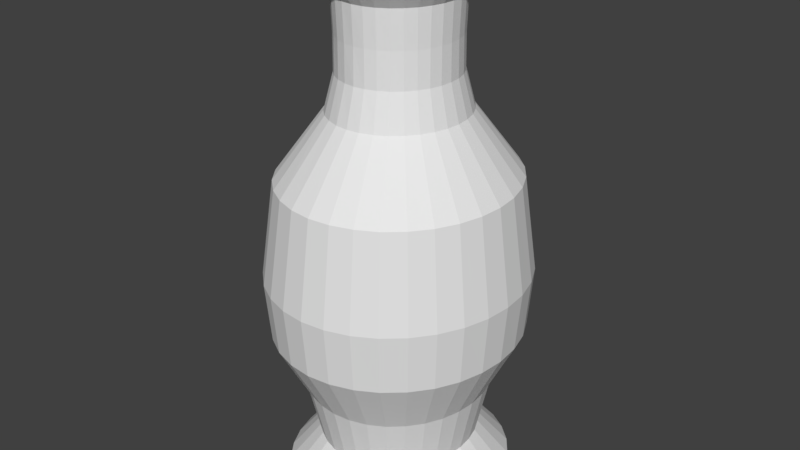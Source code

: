 # Source: anfora.blend  (saved by Blender 2.78.0; exported with 4.5.12 LTS)
import bpy
from mathutils import Matrix  # noqa: F401  (used for matrix-valued properties, if any)

bpy.ops.wm.read_factory_settings(use_empty=True)
scene = bpy.context.scene
scene.name = 'Scene'

# ---- collections
col_collection_1 = bpy.data.collections.new('Collection 1'); scene.collection.children.link(col_collection_1)

# ---- world
world_world = bpy.data.worlds.new('World'); scene.world = world_world
world_world.color = (0.05088, 0.05088, 0.05088)
world_world.use_sun_shadow = False
world_world.sun_shadow_jitter_overblur = 0.0
world_world.cycles.sampling_method = 'MANUAL'

# ---- meshes
me_cylinder = bpy.data.meshes.new('Cylinder')
me_cylinder.from_pydata([(1.684, 0.8232, 0.64), (1.684, 2.807, 0.7434), (1.762, 0.8232, 0.6483), (1.744, 2.807, 0.7498), (1.838, 0.8232, 0.6732), (1.801, 2.807, 0.7687), (1.908, 0.8232, 0.7134), (1.855, 2.807, 0.7995), (1.969, 0.8232, 0.7677), (1.901, 2.807, 0.8408), (2.019, 0.8232, 0.8337), (1.94, 2.807, 0.8912), (2.057, 0.8232, 0.9091), (1.968, 2.807, 0.9487), (2.08, 0.8232, 0.9909), (1.986, 2.807, 1.011), (2.088, 0.8232, 1.076), (1.992, 2.807, 1.076), (2.08, 0.8232, 1.161), (1.986, 2.807, 1.141), (2.057, 0.8232, 1.243), (1.968, 2.807, 1.203), (2.019, 0.8232, 1.318), (1.94, 2.807, 1.261), (1.969, 0.8232, 1.384), (1.901, 2.807, 1.311), (1.908, 0.8232, 1.438), (1.855, 2.807, 1.352), (1.838, 0.8232, 1.479), (1.801, 2.807, 1.383), (1.762, 0.8232, 1.504), (1.744, 2.807, 1.402), (1.684, 0.8232, 1.512), (1.684, 2.807, 1.408), (1.605, 0.8232, 1.504), (1.623, 2.807, 1.402), (1.529, 0.8232, 1.479), (1.566, 2.807, 1.383), (1.459, 0.8232, 1.438), (1.512, 2.807, 1.352), (1.398, 0.8232, 1.384), (1.466, 2.807, 1.311), (1.348, 0.8232, 1.318), (1.427, 2.807, 1.261), (1.31, 0.8232, 1.243), (1.399, 2.807, 1.203), (1.287, 0.8232, 1.161), (1.381, 2.807, 1.141), (1.28, 0.8232, 1.076), (1.375, 2.807, 1.076), (1.287, 0.8232, 0.9909), (1.381, 2.807, 1.011), (1.31, 0.8232, 0.9091), (1.399, 2.807, 0.9487), (1.348, 0.8232, 0.8337), (1.427, 2.807, 0.8912), (1.398, 0.8232, 0.7677), (1.466, 2.807, 0.8408), (1.459, 0.8232, 0.7134), (1.512, 2.807, 0.7995), (1.529, 0.8232, 0.6732), (1.566, 2.807, 0.7687), (1.605, 0.8232, 0.6483), (1.623, 2.807, 0.7498), (1.684, 0.976, 0.7712), (1.684, 1.206, 0.7188), (1.684, 1.435, 0.5957), (1.684, 1.658, 0.5759), (1.684, 2.014, 0.628), (1.684, 2.258, 0.818), (1.73, 2.258, 0.8229), (1.764, 2.014, 0.6366), (1.774, 1.658, 0.5855), (1.77, 1.435, 0.6049), (1.748, 1.206, 0.7256), (1.739, 0.976, 0.777), (1.775, 2.258, 0.8376), (1.842, 2.014, 0.6621), (1.861, 1.658, 0.6139), (1.854, 1.435, 0.6322), (1.81, 1.206, 0.746), (1.792, 0.976, 0.7944), (1.816, 2.258, 0.8614), (1.914, 2.014, 0.7035), (1.941, 1.658, 0.6601), (1.931, 1.435, 0.6766), (1.867, 1.206, 0.779), (1.84, 0.976, 0.8225), (1.853, 2.258, 0.8935), (1.977, 2.014, 0.7592), (2.011, 1.658, 0.7223), (1.998, 1.435, 0.7364), (1.918, 1.206, 0.8234), (1.883, 0.976, 0.8604), (1.882, 2.258, 0.9326), (2.029, 2.014, 0.8271), (2.069, 1.658, 0.7981), (2.054, 1.435, 0.8091), (1.959, 1.206, 0.8775), (1.918, 0.976, 0.9066), (1.904, 2.258, 0.9772), (2.067, 2.014, 0.9045), (2.112, 1.658, 0.8846), (2.095, 1.435, 0.8922), (1.989, 1.206, 0.9393), (1.944, 0.976, 0.9593), (1.918, 2.258, 1.026), (2.091, 2.014, 0.9886), (2.138, 1.658, 0.9784), (2.12, 1.435, 0.9823), (2.008, 1.206, 1.006), (1.961, 0.976, 1.016), (1.923, 2.258, 1.076), (2.099, 2.014, 1.076), (2.147, 1.658, 1.076), (2.129, 1.435, 1.076), (2.015, 1.206, 1.076), (1.966, 0.976, 1.076), (1.918, 2.258, 1.126), (2.091, 2.014, 1.163), (2.138, 1.658, 1.174), (2.12, 1.435, 1.17), (2.008, 1.206, 1.146), (1.961, 0.976, 1.135), (1.904, 2.258, 1.175), (2.067, 2.014, 1.247), (2.112, 1.658, 1.267), (2.095, 1.435, 1.26), (1.989, 1.206, 1.213), (1.944, 0.976, 1.193), (1.882, 2.258, 1.219), (2.029, 2.014, 1.325), (2.069, 1.658, 1.354), (2.054, 1.435, 1.343), (1.959, 1.206, 1.274), (1.918, 0.976, 1.245), (1.853, 2.258, 1.258), (1.977, 2.014, 1.393), (2.011, 1.658, 1.43), (1.998, 1.435, 1.416), (1.918, 1.206, 1.329), (1.883, 0.976, 1.291), (1.816, 2.258, 1.29), (1.914, 2.014, 1.448), (1.941, 1.658, 1.492), (1.931, 1.435, 1.475), (1.867, 1.206, 1.373), (1.84, 0.976, 1.329), (1.775, 2.258, 1.314), (1.842, 2.014, 1.49), (1.861, 1.658, 1.538), (1.854, 1.435, 1.52), (1.81, 1.206, 1.406), (1.792, 0.976, 1.358), (1.73, 2.258, 1.329), (1.764, 2.014, 1.515), (1.774, 1.658, 1.566), (1.77, 1.435, 1.547), (1.748, 1.206, 1.426), (1.739, 0.976, 1.375), (1.684, 2.258, 1.334), (1.684, 2.014, 1.524), (1.684, 1.658, 1.576), (1.684, 1.435, 1.556), (1.684, 1.206, 1.433), (1.684, 0.976, 1.381), (1.637, 2.258, 1.329), (1.603, 2.014, 1.515), (1.593, 1.658, 1.566), (1.597, 1.435, 1.547), (1.619, 1.206, 1.426), (1.628, 0.976, 1.375), (1.592, 2.258, 1.314), (1.525, 2.014, 1.49), (1.506, 1.658, 1.538), (1.513, 1.435, 1.52), (1.557, 1.206, 1.406), (1.575, 0.976, 1.358), (1.551, 2.258, 1.29), (1.453, 2.014, 1.448), (1.426, 1.658, 1.492), (1.436, 1.435, 1.475), (1.5, 1.206, 1.373), (1.527, 0.976, 1.329), (1.514, 2.258, 1.258), (1.39, 2.014, 1.393), (1.356, 1.658, 1.43), (1.369, 1.435, 1.416), (1.449, 1.206, 1.329), (1.484, 0.976, 1.291), (1.485, 2.258, 1.219), (1.338, 2.014, 1.325), (1.298, 1.658, 1.354), (1.313, 1.435, 1.343), (1.408, 1.206, 1.274), (1.449, 0.976, 1.245), (1.463, 2.258, 1.175), (1.3, 2.014, 1.247), (1.255, 1.658, 1.267), (1.272, 1.435, 1.26), (1.378, 1.206, 1.213), (1.423, 0.976, 1.193), (1.449, 2.258, 1.126), (1.276, 2.014, 1.163), (1.229, 1.658, 1.174), (1.247, 1.435, 1.17), (1.359, 1.206, 1.146), (1.407, 0.976, 1.135), (1.444, 2.258, 1.076), (1.268, 2.014, 1.076), (1.22, 1.658, 1.076), (1.238, 1.435, 1.076), (1.353, 1.206, 1.076), (1.401, 0.976, 1.076), (1.449, 2.258, 1.026), (1.276, 2.014, 0.9886), (1.229, 1.658, 0.9784), (1.247, 1.435, 0.9823), (1.359, 1.206, 1.006), (1.407, 0.976, 1.016), (1.463, 2.258, 0.9772), (1.3, 2.014, 0.9045), (1.255, 1.658, 0.8846), (1.272, 1.435, 0.8922), (1.378, 1.206, 0.9393), (1.423, 0.976, 0.9593), (1.485, 2.258, 0.9326), (1.338, 2.014, 0.8271), (1.298, 1.658, 0.7981), (1.313, 1.435, 0.8091), (1.408, 1.206, 0.8775), (1.449, 0.976, 0.9066), (1.514, 2.258, 0.8935), (1.39, 2.014, 0.7592), (1.356, 1.658, 0.7223), (1.369, 1.435, 0.7364), (1.449, 1.206, 0.8234), (1.484, 0.976, 0.8604), (1.551, 2.258, 0.8614), (1.453, 2.014, 0.7035), (1.426, 1.658, 0.6601), (1.436, 1.435, 0.6766), (1.5, 1.206, 0.779), (1.527, 0.976, 0.8225), (1.592, 2.258, 0.8376), (1.525, 2.014, 0.6621), (1.506, 1.658, 0.6139), (1.513, 1.435, 0.6322), (1.557, 1.206, 0.746), (1.575, 0.976, 0.7944), (1.637, 2.258, 0.8229), (1.603, 2.014, 0.6366), (1.593, 1.658, 0.5855), (1.597, 1.435, 0.6049), (1.619, 1.206, 0.7256), (1.628, 0.976, 0.777), (1.684, 2.396, 0.856), (1.723, 2.396, 0.8602), (1.762, 2.396, 0.8727), (1.797, 2.396, 0.8931), (1.828, 2.396, 0.9204), (1.853, 2.396, 0.9538), (1.872, 2.396, 0.9918), (1.883, 2.396, 1.033), (1.887, 2.396, 1.076), (1.883, 2.396, 1.119), (1.872, 2.396, 1.16), (1.853, 2.396, 1.198), (1.828, 2.396, 1.231), (1.797, 2.396, 1.259), (1.762, 2.396, 1.279), (1.723, 2.396, 1.292), (1.684, 2.396, 1.296), (1.644, 2.396, 1.292), (1.606, 2.396, 1.279), (1.57, 2.396, 1.259), (1.539, 2.396, 1.231), (1.514, 2.396, 1.198), (1.495, 2.396, 1.16), (1.484, 2.396, 1.119), (1.48, 2.396, 1.076), (1.484, 2.396, 1.033), (1.495, 2.396, 0.9918), (1.514, 2.396, 0.9538), (1.539, 2.396, 0.9204), (1.57, 2.396, 0.8931), (1.606, 2.396, 0.8727), (1.644, 2.396, 0.8602), (1.684, 2.528, 0.8578), (1.723, 2.528, 0.862), (1.761, 2.528, 0.8744), (1.796, 2.528, 0.8946), (1.826, 2.528, 0.9217), (1.852, 2.528, 0.9548), (1.87, 2.528, 0.9925), (1.882, 2.528, 1.033), (1.886, 2.528, 1.076), (1.882, 2.528, 1.119), (1.87, 2.528, 1.159), (1.852, 2.528, 1.197), (1.826, 2.528, 1.23), (1.796, 2.528, 1.257), (1.761, 2.528, 1.277), (1.723, 2.528, 1.29), (1.684, 2.528, 1.294), (1.644, 2.528, 1.29), (1.606, 2.528, 1.277), (1.571, 2.528, 1.257), (1.541, 2.528, 1.23), (1.515, 2.528, 1.197), (1.497, 2.528, 1.159), (1.485, 2.528, 1.119), (1.481, 2.528, 1.076), (1.485, 2.528, 1.033), (1.497, 2.528, 0.9925), (1.515, 2.528, 0.9548), (1.541, 2.528, 0.9217), (1.571, 2.528, 0.8946), (1.606, 2.528, 0.8744), (1.644, 2.528, 0.862), (1.684, 2.667, 0.8516), (1.724, 2.667, 0.8559), (1.763, 2.667, 0.8687), (1.799, 2.667, 0.8894), (1.831, 2.667, 0.9173), (1.856, 2.667, 0.9513), (1.876, 2.667, 0.9901), (1.887, 2.667, 1.032), (1.891, 2.667, 1.076), (1.887, 2.667, 1.12), (1.876, 2.667, 1.162), (1.856, 2.667, 1.201), (1.831, 2.667, 1.235), (1.799, 2.667, 1.262), (1.763, 2.667, 1.283), (1.724, 2.667, 1.296), (1.684, 2.667, 1.3), (1.643, 2.667, 1.296), (1.604, 2.667, 1.283), (1.568, 2.667, 1.262), (1.537, 2.667, 1.235), (1.511, 2.667, 1.201), (1.491, 2.667, 1.162), (1.48, 2.667, 1.12), (1.476, 2.667, 1.076), (1.48, 2.667, 1.032), (1.491, 2.667, 0.9901), (1.511, 2.667, 0.9513), (1.537, 2.667, 0.9173), (1.568, 2.667, 0.8894), (1.604, 2.667, 0.8687), (1.643, 2.667, 0.8559), (1.684, 0.8297, 0.6324), (1.684, 2.8, 0.7355), (1.764, 0.8297, 0.6409), (1.745, 2.8, 0.7421), (1.841, 0.8297, 0.6662), (1.805, 2.8, 0.7615), (1.912, 0.8296, 0.7072), (1.859, 2.801, 0.793), (1.975, 0.8296, 0.7624), (1.907, 2.801, 0.8354), (2.026, 0.8295, 0.8296), (1.947, 2.801, 0.887), (2.064, 0.8295, 0.9063), (1.976, 2.801, 0.9458), (2.087, 0.8294, 0.9895), (1.994, 2.801, 1.01), (2.095, 0.8294, 1.076), (2.0, 2.801, 1.076), (2.087, 0.8294, 1.162), (1.994, 2.801, 1.142), (2.064, 0.8295, 1.246), (1.976, 2.801, 1.206), (2.026, 0.8295, 1.322), (1.947, 2.801, 1.265), (1.975, 0.8296, 1.39), (1.907, 2.801, 1.317), (1.912, 0.8296, 1.445), (1.859, 2.801, 1.359), (1.841, 0.8297, 1.486), (1.805, 2.8, 1.39), (1.764, 0.8297, 1.511), (1.745, 2.8, 1.41), (1.684, 0.8297, 1.52), (1.684, 2.8, 1.416), (1.603, 0.8297, 1.511), (1.622, 2.8, 1.41), (1.526, 0.8297, 1.486), (1.562, 2.8, 1.39), (1.455, 0.8296, 1.445), (1.508, 2.801, 1.359), (1.392, 0.8296, 1.39), (1.46, 2.801, 1.317), (1.341, 0.8295, 1.322), (1.42, 2.801, 1.265), (1.303, 0.8295, 1.246), (1.391, 2.801, 1.206), (1.28, 0.8294, 1.162), (1.373, 2.801, 1.142), (1.272, 0.8294, 1.076), (1.367, 2.801, 1.076), (1.28, 0.8294, 0.9895), (1.373, 2.801, 1.01), (1.303, 0.8295, 0.9063), (1.391, 2.801, 0.9458), (1.341, 0.8295, 0.8296), (1.42, 2.801, 0.887), (1.392, 0.8296, 0.7624), (1.46, 2.801, 0.8354), (1.455, 0.8296, 0.7072), (1.508, 2.801, 0.793), (1.526, 0.8297, 0.6662), (1.562, 2.8, 0.7615), (1.603, 0.8297, 0.6409), (1.622, 2.8, 0.7421), (1.684, 0.9785, 0.7615), (1.684, 1.202, 0.7094), (1.684, 1.432, 0.5861), (1.684, 1.658, 0.5659), (1.684, 2.018, 0.6188), (1.684, 2.262, 0.8091), (1.732, 2.262, 0.8142), (1.766, 2.018, 0.6276), (1.776, 1.658, 0.5757), (1.772, 1.432, 0.5955), (1.75, 1.202, 0.7165), (1.741, 0.9785, 0.7676), (1.779, 2.262, 0.8295), (1.846, 2.018, 0.6537), (1.865, 1.658, 0.6048), (1.858, 1.432, 0.6235), (1.814, 1.202, 0.7374), (1.796, 0.9785, 0.7855), (1.822, 2.262, 0.8542), (1.92, 2.017, 0.696), (1.947, 1.658, 0.652), (1.936, 1.432, 0.6688), (1.873, 1.202, 0.7714), (1.846, 0.9785, 0.8147), (1.859, 2.262, 0.8874), (1.984, 2.017, 0.7529), (2.019, 1.658, 0.7155), (2.005, 1.432, 0.7298), (1.924, 1.202, 0.817), (1.89, 0.9785, 0.8539), (1.89, 2.262, 0.9279), (2.037, 2.017, 0.8222), (2.077, 1.658, 0.7928), (2.062, 1.432, 0.8041), (1.967, 1.202, 0.8726), (1.927, 0.9784, 0.9015), (1.913, 2.262, 0.974), (2.076, 2.017, 0.9012), (2.121, 1.658, 0.881), (2.104, 1.432, 0.8887), (1.998, 1.202, 0.9359), (1.954, 0.9784, 0.9558), (1.927, 2.262, 1.024), (2.1, 2.017, 0.9869), (2.148, 1.658, 0.9766), (2.129, 1.432, 0.9805), (2.017, 1.202, 1.005), (1.97, 0.9784, 1.015), (1.932, 2.262, 1.076), (2.108, 2.017, 1.076), (2.157, 1.658, 1.076), (2.138, 1.432, 1.076), (2.024, 1.202, 1.076), (1.976, 0.9784, 1.076), (1.927, 2.262, 1.128), (2.1, 2.017, 1.165), (2.148, 1.658, 1.175), (2.129, 1.432, 1.171), (2.017, 1.202, 1.147), (1.97, 0.9784, 1.137), (1.913, 2.262, 1.178), (2.076, 2.017, 1.251), (2.121, 1.658, 1.271), (2.104, 1.432, 1.263), (1.998, 1.202, 1.216), (1.954, 0.9784, 1.196), (1.89, 2.262, 1.224), (2.037, 2.017, 1.33), (2.077, 1.658, 1.359), (2.062, 1.432, 1.348), (1.967, 1.202, 1.279), (1.927, 0.9784, 1.25), (1.859, 2.262, 1.264), (1.984, 2.017, 1.399), (2.019, 1.658, 1.436), (2.005, 1.432, 1.422), (1.924, 1.202, 1.335), (1.89, 0.9785, 1.298), (1.822, 2.262, 1.298), (1.92, 2.017, 1.456), (1.947, 1.658, 1.5), (1.936, 1.432, 1.483), (1.873, 1.202, 1.381), (1.846, 0.9785, 1.337), (1.779, 2.262, 1.322), (1.846, 2.018, 1.498), (1.865, 1.658, 1.547), (1.858, 1.432, 1.528), (1.814, 1.202, 1.415), (1.796, 0.9785, 1.366), (1.732, 2.262, 1.338), (1.766, 2.018, 1.524), (1.776, 1.658, 1.576), (1.772, 1.432, 1.556), (1.75, 1.202, 1.435), (1.741, 0.9785, 1.384), (1.684, 2.262, 1.343), (1.684, 2.018, 1.533), (1.684, 1.658, 1.586), (1.684, 1.432, 1.566), (1.684, 1.202, 1.442), (1.684, 0.9785, 1.39), (1.635, 2.262, 1.338), (1.601, 2.018, 1.524), (1.591, 1.658, 1.576), (1.595, 1.432, 1.556), (1.617, 1.202, 1.435), (1.626, 0.9785, 1.384), (1.588, 2.262, 1.322), (1.521, 2.018, 1.498), (1.502, 1.658, 1.547), (1.509, 1.432, 1.528), (1.553, 1.202, 1.415), (1.571, 0.9785, 1.366), (1.545, 2.262, 1.298), (1.448, 2.017, 1.456), (1.42, 1.658, 1.5), (1.431, 1.432, 1.483), (1.494, 1.202, 1.381), (1.521, 0.9785, 1.337), (1.508, 2.262, 1.264), (1.383, 2.017, 1.399), (1.349, 1.658, 1.436), (1.362, 1.432, 1.422), (1.443, 1.202, 1.335), (1.477, 0.9785, 1.298), (1.477, 2.262, 1.224), (1.331, 2.017, 1.33), (1.29, 1.658, 1.359), (1.305, 1.432, 1.348), (1.4, 1.202, 1.279), (1.44, 0.9784, 1.25), (1.454, 2.262, 1.178), (1.291, 2.017, 1.251), (1.246, 1.658, 1.271), (1.263, 1.432, 1.263), (1.369, 1.202, 1.216), (1.414, 0.9784, 1.196), (1.44, 2.262, 1.128), (1.267, 2.017, 1.165), (1.219, 1.658, 1.175), (1.238, 1.432, 1.171), (1.35, 1.202, 1.147), (1.397, 0.9784, 1.137), (1.435, 2.262, 1.076), (1.259, 2.017, 1.076), (1.21, 1.658, 1.076), (1.229, 1.432, 1.076), (1.343, 1.202, 1.076), (1.391, 0.9784, 1.076), (1.44, 2.262, 1.024), (1.267, 2.017, 0.9869), (1.219, 1.658, 0.9766), (1.238, 1.432, 0.9805), (1.35, 1.202, 1.005), (1.397, 0.9784, 1.015), (1.454, 2.262, 0.974), (1.291, 2.017, 0.9012), (1.246, 1.658, 0.881), (1.263, 1.432, 0.8887), (1.369, 1.202, 0.9359), (1.414, 0.9784, 0.9558), (1.477, 2.262, 0.9279), (1.331, 2.017, 0.8222), (1.29, 1.658, 0.7928), (1.305, 1.432, 0.8041), (1.4, 1.202, 0.8726), (1.44, 0.9784, 0.9015), (1.508, 2.262, 0.8874), (1.383, 2.017, 0.7529), (1.349, 1.658, 0.7155), (1.362, 1.432, 0.7298), (1.443, 1.202, 0.817), (1.477, 0.9785, 0.8539), (1.545, 2.262, 0.8542), (1.448, 2.017, 0.696), (1.42, 1.658, 0.652), (1.431, 1.432, 0.6688), (1.494, 1.202, 0.7714), (1.521, 0.9785, 0.8147), (1.588, 2.262, 0.8295), (1.521, 2.018, 0.6537), (1.502, 1.658, 0.6048), (1.509, 1.432, 0.6235), (1.553, 1.202, 0.7374), (1.571, 0.9785, 0.7855), (1.635, 2.262, 0.8142), (1.601, 2.018, 0.6276), (1.591, 1.658, 0.5757), (1.595, 1.432, 0.5955), (1.617, 1.202, 0.7165), (1.626, 0.9785, 0.7676), (1.684, 2.397, 0.8461), (1.725, 2.397, 0.8505), (1.766, 2.397, 0.8637), (1.803, 2.397, 0.885), (1.835, 2.397, 0.9137), (1.861, 2.397, 0.9485), (1.881, 2.397, 0.9882), (1.893, 2.397, 1.031), (1.897, 2.397, 1.076), (1.893, 2.397, 1.121), (1.881, 2.397, 1.164), (1.861, 2.397, 1.203), (1.835, 2.397, 1.238), (1.803, 2.397, 1.267), (1.766, 2.397, 1.288), (1.725, 2.397, 1.301), (1.684, 2.397, 1.306), (1.642, 2.397, 1.301), (1.601, 2.397, 1.288), (1.564, 2.397, 1.267), (1.532, 2.397, 1.238), (1.506, 2.397, 1.203), (1.486, 2.397, 1.164), (1.474, 2.397, 1.121), (1.47, 2.397, 1.076), (1.474, 2.397, 1.031), (1.486, 2.397, 0.9882), (1.506, 2.397, 0.9485), (1.532, 2.397, 0.9137), (1.564, 2.397, 0.885), (1.601, 2.397, 0.8637), (1.642, 2.397, 0.8505), (1.684, 2.528, 0.8478), (1.725, 2.528, 0.8523), (1.765, 2.528, 0.8653), (1.802, 2.528, 0.8865), (1.834, 2.528, 0.9149), (1.86, 2.528, 0.9495), (1.88, 2.528, 0.9889), (1.892, 2.528, 1.032), (1.896, 2.528, 1.076), (1.892, 2.528, 1.12), (1.88, 2.528, 1.163), (1.86, 2.528, 1.202), (1.834, 2.528, 1.237), (1.802, 2.528, 1.265), (1.765, 2.528, 1.287), (1.725, 2.528, 1.3), (1.684, 2.528, 1.304), (1.642, 2.528, 1.3), (1.602, 2.528, 1.287), (1.565, 2.528, 1.265), (1.533, 2.528, 1.237), (1.507, 2.528, 1.202), (1.487, 2.528, 1.163), (1.475, 2.528, 1.12), (1.471, 2.528, 1.076), (1.475, 2.528, 1.032), (1.487, 2.528, 0.9889), (1.507, 2.528, 0.9495), (1.533, 2.528, 0.9149), (1.565, 2.528, 0.8865), (1.602, 2.528, 0.8653), (1.642, 2.528, 0.8523), (1.684, 2.664, 0.8422), (1.726, 2.664, 0.8468), (1.767, 2.664, 0.8601), (1.805, 2.664, 0.8818), (1.837, 2.664, 0.9109), (1.864, 2.664, 0.9464), (1.884, 2.664, 0.9867), (1.897, 2.664, 1.03), (1.901, 2.664, 1.076), (1.897, 2.664, 1.121), (1.884, 2.664, 1.165), (1.864, 2.664, 1.206), (1.837, 2.664, 1.241), (1.805, 2.664, 1.27), (1.767, 2.664, 1.292), (1.726, 2.664, 1.305), (1.684, 2.664, 1.31), (1.641, 2.664, 1.305), (1.6, 2.664, 1.292), (1.563, 2.664, 1.27), (1.53, 2.664, 1.241), (1.503, 2.664, 1.206), (1.483, 2.664, 1.165), (1.47, 2.664, 1.121), (1.466, 2.664, 1.076), (1.47, 2.664, 1.03), (1.483, 2.664, 0.9867), (1.503, 2.664, 0.9464), (1.53, 2.664, 0.9109), (1.563, 2.664, 0.8818), (1.6, 2.664, 0.8601), (1.641, 2.664, 0.8468)], [], [(320, 321, 3, 1), (321, 322, 5, 3), (322, 323, 7, 5), (323, 324, 9, 7), (324, 325, 11, 9), (325, 326, 13, 11), (326, 327, 15, 13), (327, 328, 17, 15), (328, 329, 19, 17), (329, 330, 21, 19), (330, 331, 23, 21), (331, 332, 25, 23), (332, 333, 27, 25), (333, 334, 29, 27), (334, 335, 31, 29), (335, 336, 33, 31), (336, 337, 35, 33), (337, 338, 37, 35), (338, 339, 39, 37), (339, 340, 41, 39), (340, 341, 43, 41), (341, 342, 45, 43), (342, 343, 47, 45), (343, 344, 49, 47), (344, 345, 51, 49), (345, 346, 53, 51), (346, 347, 55, 53), (347, 348, 57, 55), (348, 349, 59, 57), (349, 350, 61, 59), (350, 351, 63, 61), (351, 320, 1, 63), (62, 0, 64, 255), (255, 64, 65, 254), (254, 65, 66, 253), (253, 66, 67, 252), (252, 67, 68, 251), (251, 68, 69, 250), (60, 62, 255, 249), (249, 255, 254, 248), (248, 254, 253, 247), (247, 253, 252, 246), (246, 252, 251, 245), (245, 251, 250, 244), (58, 60, 249, 243), (243, 249, 248, 242), (242, 248, 247, 241), (241, 247, 246, 240), (240, 246, 245, 239), (239, 245, 244, 238), (56, 58, 243, 237), (237, 243, 242, 236), (236, 242, 241, 235), (235, 241, 240, 234), (234, 240, 239, 233), (233, 239, 238, 232), (54, 56, 237, 231), (231, 237, 236, 230), (230, 236, 235, 229), (229, 235, 234, 228), (228, 234, 233, 227), (227, 233, 232, 226), (52, 54, 231, 225), (225, 231, 230, 224), (224, 230, 229, 223), (223, 229, 228, 222), (222, 228, 227, 221), (221, 227, 226, 220), (50, 52, 225, 219), (219, 225, 224, 218), (218, 224, 223, 217), (217, 223, 222, 216), (216, 222, 221, 215), (215, 221, 220, 214), (48, 50, 219, 213), (213, 219, 218, 212), (212, 218, 217, 211), (211, 217, 216, 210), (210, 216, 215, 209), (209, 215, 214, 208), (46, 48, 213, 207), (207, 213, 212, 206), (206, 212, 211, 205), (205, 211, 210, 204), (204, 210, 209, 203), (203, 209, 208, 202), (44, 46, 207, 201), (201, 207, 206, 200), (200, 206, 205, 199), (199, 205, 204, 198), (198, 204, 203, 197), (197, 203, 202, 196), (42, 44, 201, 195), (195, 201, 200, 194), (194, 200, 199, 193), (193, 199, 198, 192), (192, 198, 197, 191), (191, 197, 196, 190), (40, 42, 195, 189), (189, 195, 194, 188), (188, 194, 193, 187), (187, 193, 192, 186), (186, 192, 191, 185), (185, 191, 190, 184), (38, 40, 189, 183), (183, 189, 188, 182), (182, 188, 187, 181), (181, 187, 186, 180), (180, 186, 185, 179), (179, 185, 184, 178), (36, 38, 183, 177), (177, 183, 182, 176), (176, 182, 181, 175), (175, 181, 180, 174), (174, 180, 179, 173), (173, 179, 178, 172), (34, 36, 177, 171), (171, 177, 176, 170), (170, 176, 175, 169), (169, 175, 174, 168), (168, 174, 173, 167), (167, 173, 172, 166), (32, 34, 171, 165), (165, 171, 170, 164), (164, 170, 169, 163), (163, 169, 168, 162), (162, 168, 167, 161), (161, 167, 166, 160), (30, 32, 165, 159), (159, 165, 164, 158), (158, 164, 163, 157), (157, 163, 162, 156), (156, 162, 161, 155), (155, 161, 160, 154), (28, 30, 159, 153), (153, 159, 158, 152), (152, 158, 157, 151), (151, 157, 156, 150), (150, 156, 155, 149), (149, 155, 154, 148), (26, 28, 153, 147), (147, 153, 152, 146), (146, 152, 151, 145), (145, 151, 150, 144), (144, 150, 149, 143), (143, 149, 148, 142), (24, 26, 147, 141), (141, 147, 146, 140), (140, 146, 145, 139), (139, 145, 144, 138), (138, 144, 143, 137), (137, 143, 142, 136), (22, 24, 141, 135), (135, 141, 140, 134), (134, 140, 139, 133), (133, 139, 138, 132), (132, 138, 137, 131), (131, 137, 136, 130), (20, 22, 135, 129), (129, 135, 134, 128), (128, 134, 133, 127), (127, 133, 132, 126), (126, 132, 131, 125), (125, 131, 130, 124), (18, 20, 129, 123), (123, 129, 128, 122), (122, 128, 127, 121), (121, 127, 126, 120), (120, 126, 125, 119), (119, 125, 124, 118), (16, 18, 123, 117), (117, 123, 122, 116), (116, 122, 121, 115), (115, 121, 120, 114), (114, 120, 119, 113), (113, 119, 118, 112), (14, 16, 117, 111), (111, 117, 116, 110), (110, 116, 115, 109), (109, 115, 114, 108), (108, 114, 113, 107), (107, 113, 112, 106), (12, 14, 111, 105), (105, 111, 110, 104), (104, 110, 109, 103), (103, 109, 108, 102), (102, 108, 107, 101), (101, 107, 106, 100), (10, 12, 105, 99), (99, 105, 104, 98), (98, 104, 103, 97), (97, 103, 102, 96), (96, 102, 101, 95), (95, 101, 100, 94), (8, 10, 99, 93), (93, 99, 98, 92), (92, 98, 97, 91), (91, 97, 96, 90), (90, 96, 95, 89), (89, 95, 94, 88), (6, 8, 93, 87), (87, 93, 92, 86), (86, 92, 91, 85), (85, 91, 90, 84), (84, 90, 89, 83), (83, 89, 88, 82), (4, 6, 87, 81), (81, 87, 86, 80), (80, 86, 85, 79), (79, 85, 84, 78), (78, 84, 83, 77), (77, 83, 82, 76), (2, 4, 81, 75), (75, 81, 80, 74), (74, 80, 79, 73), (73, 79, 78, 72), (72, 78, 77, 71), (71, 77, 76, 70), (0, 2, 75, 64), (64, 75, 74, 65), (65, 74, 73, 66), (66, 73, 72, 67), (67, 72, 71, 68), (68, 71, 70, 69), (250, 69, 256, 287), (244, 250, 287, 286), (238, 244, 286, 285), (232, 238, 285, 284), (226, 232, 284, 283), (220, 226, 283, 282), (214, 220, 282, 281), (208, 214, 281, 280), (202, 208, 280, 279), (196, 202, 279, 278), (190, 196, 278, 277), (184, 190, 277, 276), (178, 184, 276, 275), (172, 178, 275, 274), (166, 172, 274, 273), (160, 166, 273, 272), (154, 160, 272, 271), (148, 154, 271, 270), (142, 148, 270, 269), (136, 142, 269, 268), (130, 136, 268, 267), (124, 130, 267, 266), (118, 124, 266, 265), (112, 118, 265, 264), (106, 112, 264, 263), (100, 106, 263, 262), (94, 100, 262, 261), (88, 94, 261, 260), (82, 88, 260, 259), (76, 82, 259, 258), (70, 76, 258, 257), (69, 70, 257, 256), (287, 256, 288, 319), (286, 287, 319, 318), (285, 286, 318, 317), (284, 285, 317, 316), (283, 284, 316, 315), (282, 283, 315, 314), (281, 282, 314, 313), (280, 281, 313, 312), (279, 280, 312, 311), (278, 279, 311, 310), (277, 278, 310, 309), (276, 277, 309, 308), (275, 276, 308, 307), (274, 275, 307, 306), (273, 274, 306, 305), (272, 273, 305, 304), (271, 272, 304, 303), (270, 271, 303, 302), (269, 270, 302, 301), (268, 269, 301, 300), (267, 268, 300, 299), (266, 267, 299, 298), (265, 266, 298, 297), (264, 265, 297, 296), (263, 264, 296, 295), (262, 263, 295, 294), (261, 262, 294, 293), (260, 261, 293, 292), (259, 260, 292, 291), (258, 259, 291, 290), (257, 258, 290, 289), (256, 257, 289, 288), (319, 288, 320, 351), (318, 319, 351, 350), (317, 318, 350, 349), (316, 317, 349, 348), (315, 316, 348, 347), (314, 315, 347, 346), (313, 314, 346, 345), (312, 313, 345, 344), (311, 312, 344, 343), (310, 311, 343, 342), (309, 310, 342, 341), (308, 309, 341, 340), (307, 308, 340, 339), (306, 307, 339, 338), (305, 306, 338, 337), (304, 305, 337, 336), (303, 304, 336, 335), (302, 303, 335, 334), (301, 302, 334, 333), (300, 301, 333, 332), (299, 300, 332, 331), (298, 299, 331, 330), (297, 298, 330, 329), (296, 297, 329, 328), (295, 296, 328, 327), (294, 295, 327, 326), (293, 294, 326, 325), (292, 293, 325, 324), (291, 292, 324, 323), (290, 291, 323, 322), (289, 290, 322, 321), (288, 289, 321, 320), (672, 353, 355, 673), (673, 355, 357, 674), (674, 357, 359, 675), (675, 359, 361, 676), (676, 361, 363, 677), (677, 363, 365, 678), (678, 365, 367, 679), (679, 367, 369, 680), (680, 369, 371, 681), (681, 371, 373, 682), (682, 373, 375, 683), (683, 375, 377, 684), (684, 377, 379, 685), (685, 379, 381, 686), (686, 381, 383, 687), (687, 383, 385, 688), (688, 385, 387, 689), (689, 387, 389, 690), (690, 389, 391, 691), (691, 391, 393, 692), (692, 393, 395, 693), (693, 395, 397, 694), (694, 397, 399, 695), (695, 399, 401, 696), (696, 401, 403, 697), (697, 403, 405, 698), (698, 405, 407, 699), (699, 407, 409, 700), (700, 409, 411, 701), (701, 411, 413, 702), (702, 413, 415, 703), (703, 415, 353, 672), (414, 607, 416, 352), (607, 606, 417, 416), (606, 605, 418, 417), (605, 604, 419, 418), (604, 603, 420, 419), (603, 602, 421, 420), (412, 601, 607, 414), (601, 600, 606, 607), (600, 599, 605, 606), (599, 598, 604, 605), (598, 597, 603, 604), (597, 596, 602, 603), (410, 595, 601, 412), (595, 594, 600, 601), (594, 593, 599, 600), (593, 592, 598, 599), (592, 591, 597, 598), (591, 590, 596, 597), (408, 589, 595, 410), (589, 588, 594, 595), (588, 587, 593, 594), (587, 586, 592, 593), (586, 585, 591, 592), (585, 584, 590, 591), (406, 583, 589, 408), (583, 582, 588, 589), (582, 581, 587, 588), (581, 580, 586, 587), (580, 579, 585, 586), (579, 578, 584, 585), (404, 577, 583, 406), (577, 576, 582, 583), (576, 575, 581, 582), (575, 574, 580, 581), (574, 573, 579, 580), (573, 572, 578, 579), (402, 571, 577, 404), (571, 570, 576, 577), (570, 569, 575, 576), (569, 568, 574, 575), (568, 567, 573, 574), (567, 566, 572, 573), (400, 565, 571, 402), (565, 564, 570, 571), (564, 563, 569, 570), (563, 562, 568, 569), (562, 561, 567, 568), (561, 560, 566, 567), (398, 559, 565, 400), (559, 558, 564, 565), (558, 557, 563, 564), (557, 556, 562, 563), (556, 555, 561, 562), (555, 554, 560, 561), (396, 553, 559, 398), (553, 552, 558, 559), (552, 551, 557, 558), (551, 550, 556, 557), (550, 549, 555, 556), (549, 548, 554, 555), (394, 547, 553, 396), (547, 546, 552, 553), (546, 545, 551, 552), (545, 544, 550, 551), (544, 543, 549, 550), (543, 542, 548, 549), (392, 541, 547, 394), (541, 540, 546, 547), (540, 539, 545, 546), (539, 538, 544, 545), (538, 537, 543, 544), (537, 536, 542, 543), (390, 535, 541, 392), (535, 534, 540, 541), (534, 533, 539, 540), (533, 532, 538, 539), (532, 531, 537, 538), (531, 530, 536, 537), (388, 529, 535, 390), (529, 528, 534, 535), (528, 527, 533, 534), (527, 526, 532, 533), (526, 525, 531, 532), (525, 524, 530, 531), (386, 523, 529, 388), (523, 522, 528, 529), (522, 521, 527, 528), (521, 520, 526, 527), (520, 519, 525, 526), (519, 518, 524, 525), (384, 517, 523, 386), (517, 516, 522, 523), (516, 515, 521, 522), (515, 514, 520, 521), (514, 513, 519, 520), (513, 512, 518, 519), (382, 511, 517, 384), (511, 510, 516, 517), (510, 509, 515, 516), (509, 508, 514, 515), (508, 507, 513, 514), (507, 506, 512, 513), (380, 505, 511, 382), (505, 504, 510, 511), (504, 503, 509, 510), (503, 502, 508, 509), (502, 501, 507, 508), (501, 500, 506, 507), (378, 499, 505, 380), (499, 498, 504, 505), (498, 497, 503, 504), (497, 496, 502, 503), (496, 495, 501, 502), (495, 494, 500, 501), (376, 493, 499, 378), (493, 492, 498, 499), (492, 491, 497, 498), (491, 490, 496, 497), (490, 489, 495, 496), (489, 488, 494, 495), (374, 487, 493, 376), (487, 486, 492, 493), (486, 485, 491, 492), (485, 484, 490, 491), (484, 483, 489, 490), (483, 482, 488, 489), (372, 481, 487, 374), (481, 480, 486, 487), (480, 479, 485, 486), (479, 478, 484, 485), (478, 477, 483, 484), (477, 476, 482, 483), (370, 475, 481, 372), (475, 474, 480, 481), (474, 473, 479, 480), (473, 472, 478, 479), (472, 471, 477, 478), (471, 470, 476, 477), (368, 469, 475, 370), (469, 468, 474, 475), (468, 467, 473, 474), (467, 466, 472, 473), (466, 465, 471, 472), (465, 464, 470, 471), (366, 463, 469, 368), (463, 462, 468, 469), (462, 461, 467, 468), (461, 460, 466, 467), (460, 459, 465, 466), (459, 458, 464, 465), (364, 457, 463, 366), (457, 456, 462, 463), (456, 455, 461, 462), (455, 454, 460, 461), (454, 453, 459, 460), (453, 452, 458, 459), (362, 451, 457, 364), (451, 450, 456, 457), (450, 449, 455, 456), (449, 448, 454, 455), (448, 447, 453, 454), (447, 446, 452, 453), (360, 445, 451, 362), (445, 444, 450, 451), (444, 443, 449, 450), (443, 442, 448, 449), (442, 441, 447, 448), (441, 440, 446, 447), (358, 439, 445, 360), (439, 438, 444, 445), (438, 437, 443, 444), (437, 436, 442, 443), (436, 435, 441, 442), (435, 434, 440, 441), (356, 433, 439, 358), (433, 432, 438, 439), (432, 431, 437, 438), (431, 430, 436, 437), (430, 429, 435, 436), (429, 428, 434, 435), (354, 427, 433, 356), (427, 426, 432, 433), (426, 425, 431, 432), (425, 424, 430, 431), (424, 423, 429, 430), (423, 422, 428, 429), (352, 416, 427, 354), (416, 417, 426, 427), (417, 418, 425, 426), (418, 419, 424, 425), (419, 420, 423, 424), (420, 421, 422, 423), (602, 639, 608, 421), (596, 638, 639, 602), (590, 637, 638, 596), (584, 636, 637, 590), (578, 635, 636, 584), (572, 634, 635, 578), (566, 633, 634, 572), (560, 632, 633, 566), (554, 631, 632, 560), (548, 630, 631, 554), (542, 629, 630, 548), (536, 628, 629, 542), (530, 627, 628, 536), (524, 626, 627, 530), (518, 625, 626, 524), (512, 624, 625, 518), (506, 623, 624, 512), (500, 622, 623, 506), (494, 621, 622, 500), (488, 620, 621, 494), (482, 619, 620, 488), (476, 618, 619, 482), (470, 617, 618, 476), (464, 616, 617, 470), (458, 615, 616, 464), (452, 614, 615, 458), (446, 613, 614, 452), (440, 612, 613, 446), (434, 611, 612, 440), (428, 610, 611, 434), (422, 609, 610, 428), (421, 608, 609, 422), (639, 671, 640, 608), (638, 670, 671, 639), (637, 669, 670, 638), (636, 668, 669, 637), (635, 667, 668, 636), (634, 666, 667, 635), (633, 665, 666, 634), (632, 664, 665, 633), (631, 663, 664, 632), (630, 662, 663, 631), (629, 661, 662, 630), (628, 660, 661, 629), (627, 659, 660, 628), (626, 658, 659, 627), (625, 657, 658, 626), (624, 656, 657, 625), (623, 655, 656, 624), (622, 654, 655, 623), (621, 653, 654, 622), (620, 652, 653, 621), (619, 651, 652, 620), (618, 650, 651, 619), (617, 649, 650, 618), (616, 648, 649, 617), (615, 647, 648, 616), (614, 646, 647, 615), (613, 645, 646, 614), (612, 644, 645, 613), (611, 643, 644, 612), (610, 642, 643, 611), (609, 641, 642, 610), (608, 640, 641, 609), (671, 703, 672, 640), (670, 702, 703, 671), (669, 701, 702, 670), (668, 700, 701, 669), (667, 699, 700, 668), (666, 698, 699, 667), (665, 697, 698, 666), (664, 696, 697, 665), (663, 695, 696, 664), (662, 694, 695, 663), (661, 693, 694, 662), (660, 692, 693, 661), (659, 691, 692, 660), (658, 690, 691, 659), (657, 689, 690, 658), (656, 688, 689, 657), (655, 687, 688, 656), (654, 686, 687, 655), (653, 685, 686, 654), (652, 684, 685, 653), (651, 683, 684, 652), (650, 682, 683, 651), (649, 681, 682, 650), (648, 680, 681, 649), (647, 679, 680, 648), (646, 678, 679, 647), (645, 677, 678, 646), (644, 676, 677, 645), (643, 675, 676, 644), (642, 674, 675, 643), (641, 673, 674, 642), (640, 672, 673, 641), (2, 0, 352, 354), (1, 3, 355, 353), (4, 2, 354, 356), (3, 5, 357, 355), (6, 4, 356, 358), (5, 7, 359, 357), (8, 6, 358, 360), (7, 9, 361, 359), (10, 8, 360, 362), (9, 11, 363, 361), (12, 10, 362, 364), (11, 13, 365, 363), (14, 12, 364, 366), (13, 15, 367, 365), (16, 14, 366, 368), (15, 17, 369, 367), (18, 16, 368, 370), (17, 19, 371, 369), (20, 18, 370, 372), (19, 21, 373, 371), (22, 20, 372, 374), (21, 23, 375, 373), (24, 22, 374, 376), (23, 25, 377, 375), (26, 24, 376, 378), (25, 27, 379, 377), (28, 26, 378, 380), (27, 29, 381, 379), (30, 28, 380, 382), (29, 31, 383, 381), (32, 30, 382, 384), (31, 33, 385, 383), (34, 32, 384, 386), (33, 35, 387, 385), (36, 34, 386, 388), (35, 37, 389, 387), (38, 36, 388, 390), (37, 39, 391, 389), (40, 38, 390, 392), (39, 41, 393, 391), (42, 40, 392, 394), (41, 43, 395, 393), (44, 42, 394, 396), (43, 45, 397, 395), (46, 44, 396, 398), (45, 47, 399, 397), (48, 46, 398, 400), (47, 49, 401, 399), (50, 48, 400, 402), (49, 51, 403, 401), (52, 50, 402, 404), (51, 53, 405, 403), (54, 52, 404, 406), (53, 55, 407, 405), (56, 54, 406, 408), (55, 57, 409, 407), (58, 56, 408, 410), (57, 59, 411, 409), (60, 58, 410, 412), (59, 61, 413, 411), (62, 60, 412, 414), (61, 63, 415, 413), (0, 62, 414, 352), (63, 1, 353, 415)])
me_cylinder.use_remesh_preserve_volume = False
me_cylinder.use_remesh_preserve_attributes = False
me_cylinder.use_mirror_vertex_groups = False
me_cylinder.update()

# ---- objects
ob_cylinder = bpy.data.objects.new('Cylinder', me_cylinder)

# ---- transforms, parenting, visibility, modifiers, constraints
ob_cylinder.location = (0.0, 0.0, 0.0)
ob_cylinder.rotation_euler = (1.571, -0.0, 0.0)
ob_cylinder.lineart.crease_threshold = 0.0

# ---- collection membership
col_collection_1.objects.link(ob_cylinder)

# ---- scene / render settings (as saved in the file)
scene.frame_start = 1; scene.frame_end = 250; scene.frame_set(32)
scene.render.engine = 'BLENDER_EEVEE_NEXT'
scene.render.resolution_percentage = 50
scene.render.dither_intensity = 0.0
scene.cycles.use_denoising = False
scene.cycles.samples = 128
scene.cycles.sampling_pattern = 'TABULATED_SOBOL'
scene.cycles.light_sampling_threshold = 0.0
scene.cycles.use_adaptive_sampling = False
scene.cycles.use_light_tree = False
scene.cycles.blur_glossy = 0.0
scene.cycles.sample_clamp_indirect = 0.0
scene.view_settings.view_transform = 'Standard'
bpy.context.view_layer.update()

# ---- added for rendering (the .blend has no active camera and no usable light): camera, sun
cam_auto = bpy.data.cameras.new('AutoCamera')
cam_auto.lens = 50.0
cam_auto.sensor_width = 36.0
cam_auto.clip_end = 1000.0
ob_auto_camera = bpy.data.objects.new('AutoCamera', cam_auto)
scene.collection.objects.link(ob_auto_camera)
ob_auto_camera.location = (3.92533, -3.76612, 3.60833)
ob_auto_camera.rotation_euler = (1.09748, -7.21219e-08, 0.694738)
scene.camera = ob_auto_camera
light_auto_sun = bpy.data.lights.new('AutoSun', 'SUN')
light_auto_sun.energy = 3.0
light_auto_sun.angle = 0.0523599
ob_auto_sun = bpy.data.objects.new('AutoSun', light_auto_sun)
scene.collection.objects.link(ob_auto_sun)
ob_auto_sun.rotation_euler = (0.872665, 0.174533, 0.523599)
bpy.context.view_layer.update()
